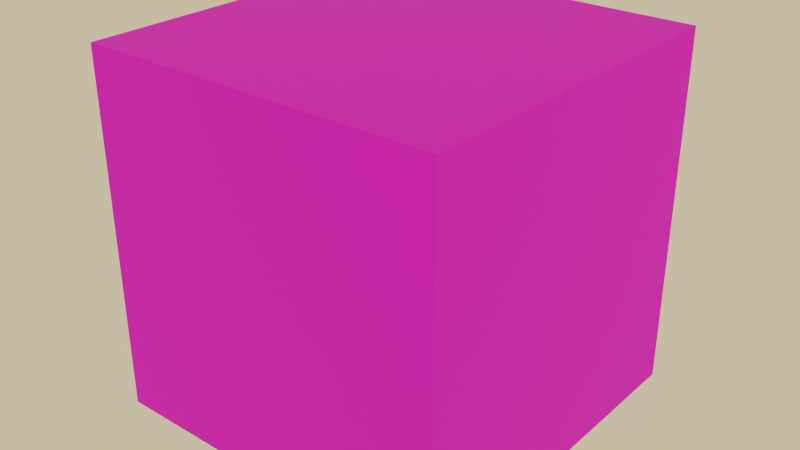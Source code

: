 # Source: models.blend  (saved by Blender 3.3.6; exported with 4.5.12 LTS)
import bpy
from mathutils import Matrix  # noqa: F401  (used for matrix-valued properties, if any)

bpy.ops.wm.read_factory_settings(use_empty=True)
scene = bpy.context.scene
scene.name = 'Scene'

# ---- collections
col_collection = bpy.data.collections.new('Collection'); scene.collection.children.link(col_collection)

# ---- images (referenced by path relative to the original .blend; pixels are not part of the script)
import os
ASSET_DIR = os.environ.get("B2B_ASSET_DIR", "")  # directory of the original .blend (textures are referenced by path, not embedded)
HERE = os.path.dirname(os.path.abspath(__file__))  # packed textures are extracted next to this script under _unpacked/

def load_image(name, relpath, width, height, colorspace="sRGB"):
    """Load a texture the original file referenced (path relative to the .blend, or extracted next to this script)."""
    p = next((c for c in (os.path.join(HERE, relpath), os.path.join(ASSET_DIR, relpath)) if relpath and os.path.exists(c)), "")
    if p:
        img = bpy.data.images.load(p, check_existing=True)
        img.name = name
    else:  # same state as the original file: an image datablock whose file is absent (Cycles renders it pink)
        img = bpy.data.images.new(name, width, height)
        img.source = "FILE"
        img.filepath = "//" + (relpath or name)
    img.colorspace_settings.name = colorspace
    return img
img_main_texture = load_image('main_texture', 'main_texture.png', 1024, 1024, 'sRGB')

# ---- materials (node trees are filled in below, after node groups)
mat_material_001 = bpy.data.materials.new('Material.001')

# ---- material node trees
mat_material_001.use_nodes = True; mat_material_001.node_tree.nodes.clear()
_N = mat_material_001.node_tree.nodes; _L = mat_material_001.node_tree.links
n0 = _N.new('ShaderNodeOutputMaterial'); n0.name = 'Material Output'; n0.location = (300, 300)
n1 = _N.new('ShaderNodeMapping'); n1.name = 'Mapping'; n1.location = (-1077, 20)
n1.inputs[1].default_value = (0.5, 0.5, 1.0)
n2 = _N.new('ShaderNodeTexCoord'); n2.name = 'Texture Coordinate'; n2.location = (-1141, 336)
n3 = _N.new('ShaderNodeMath'); n3.name = 'Math'; n3.location = (-708, 163)
n3.operation = 'MODULO'
n3.inputs[1].default_value = 0.2
n4 = _N.new('ShaderNodeMath'); n4.name = 'Math.001'; n4.location = (-777, -173)
n4.operation = 'MODULO'
n4.inputs[1].default_value = 0.1
n5 = _N.new('ShaderNodeSeparateXYZ'); n5.name = 'Separate XYZ'; n5.location = (-944, 386)
n6 = _N.new('ShaderNodeValToRGB'); n6.name = 'ColorRamp.002'; n6.location = (-516, -37)
n6.color_ramp.interpolation = 'CONSTANT'
while len(n6.color_ramp.elements) > 1: n6.color_ramp.elements.remove(n6.color_ramp.elements[-1])
n6.color_ramp.elements[0].position = 0.0; n6.color_ramp.elements[0].color = (0.0, 0.0, 0.0, 1.0)
_e = n6.color_ramp.elements.new(0.02727); _e.color = (1.0, 1.0, 1.0, 1.0)
_e = n6.color_ramp.elements.new(0.08409); _e.color = (0.0, 0.0, 0.0, 1.0)
n7 = _N.new('ShaderNodeValToRGB'); n7.name = 'ColorRamp'; n7.location = (-481, 225)
n7.color_ramp.interpolation = 'CONSTANT'
while len(n7.color_ramp.elements) > 1: n7.color_ramp.elements.remove(n7.color_ramp.elements[-1])
n7.color_ramp.elements[0].position = 0.0; n7.color_ramp.elements[0].color = (0.0, 0.0, 0.0, 1.0)
_e = n7.color_ramp.elements.new(0.02273); _e.color = (1.0, 1.0, 1.0, 1.0)
_e = n7.color_ramp.elements.new(0.1795); _e.color = (0.0, 0.0, 0.0, 1.0)
n8 = _N.new('ShaderNodeMix'); n8.name = 'Mix'; n8.location = (-429, 807)
n8.data_type = 'RGBA'
n8.inputs[6].default_value = (0.1529, 0.1529, 0.1274, 1.0)
n8.inputs[7].default_value = (0.7758, 0.6376, 0.3515, 1.0)
n9 = _N.new('ShaderNodeVectorMath'); n9.name = 'Vector Math.001'; n9.location = (-42, -164)
n9.operation = 'MAXIMUM'
n10 = _N.new('ShaderNodeVectorMath'); n10.name = 'Vector Math'; n10.location = (-169, 28)
n10.operation = 'MAXIMUM'
n11 = _N.new('ShaderNodeValToRGB'); n11.name = 'ColorRamp.001'; n11.location = (-439, -292)
n11.color_ramp.interpolation = 'CONSTANT'
while len(n11.color_ramp.elements) > 1: n11.color_ramp.elements.remove(n11.color_ramp.elements[-1])
n11.color_ramp.elements[0].position = 0.0; n11.color_ramp.elements[0].color = (1.0, 1.0, 1.0, 1.0)
_e = n11.color_ramp.elements.new(0.9773); _e.color = (0.0, 0.0, 0.0, 1.0)
n12 = _N.new('ShaderNodeBsdfPrincipled'); n12.name = 'Principled BSDF'; n12.location = (12, 870)
n12.distribution = 'GGX'
n12.subsurface_method = 'RANDOM_WALK_SKIN'
n12.inputs[2].default_value = 0.7636
n12.inputs[3].default_value = 1.45
n12.inputs[27].default_value = (0.0, 0.0, 0.0, 1.0)
n12.inputs[28].default_value = 1.0
n13 = _N.new('ShaderNodeTexImage'); n13.name = 'Image Texture'; n13.location = (-309, 1280)
n13.image = img_main_texture
_L.new(n2.outputs[3], n1.inputs[0])
_L.new(n5.outputs[2], n11.inputs[0])
_L.new(n1.outputs[0], n5.inputs[0])
_L.new(n3.outputs[0], n7.inputs[0])
_L.new(n5.outputs[0], n3.inputs[0])
_L.new(n5.outputs[1], n4.inputs[0])
_L.new(n4.outputs[0], n6.inputs[0])
_L.new(n7.outputs[0], n10.inputs[0])
_L.new(n6.outputs[0], n10.inputs[1])
_L.new(n10.outputs[0], n9.inputs[0])
_L.new(n11.outputs[0], n9.inputs[1])
_L.new(n12.outputs[0], n0.inputs[0])
_L.new(n9.outputs[0], n8.inputs[0])
_L.new(n13.outputs[0], n12.inputs[0])
n0.is_active_output = True

# ---- world
world_world = bpy.data.worlds.new('World'); scene.world = world_world
world_world.use_nodes = True; world_world.node_tree.nodes.clear()
_N = world_world.node_tree.nodes; _L = world_world.node_tree.links
n0 = _N.new('ShaderNodeOutputWorld'); n0.name = 'World Output'; n0.location = (300, 300)
n1 = _N.new('ShaderNodeBackground'); n1.name = 'Background'; n1.location = (10, 300)
n1.inputs[0].default_value = (0.7991, 0.6445, 0.3712, 1.0)
_L.new(n1.outputs[0], n0.inputs[0])
n0.is_active_output = True
world_world.color = (0.05088, 0.05088, 0.05088)
world_world.use_sun_shadow = False
world_world.sun_shadow_jitter_overblur = 0.0

# ---- meshes
me_ground = bpy.data.meshes.new('Ground')
me_ground.from_pydata([(-0.5, -0.5, -1.0), (-0.5, -0.5, 0.0), (-0.5, 0.5, -1.0), (-0.5, 0.5, 0.0), (0.5, -0.5, -1.0), (0.5, -0.5, 0.0), (0.5, 0.5, -1.0), (0.5, 0.5, 0.0)], [], [(0, 1, 3, 2), (2, 3, 7, 6), (6, 7, 5, 4), (4, 5, 1, 0), (2, 6, 4, 0), (7, 3, 1, 5)])
_uv = me_ground.uv_layers.new(name='UVMap')
_uv.uv.foreach_set('vector', [0.1465, 0.7957, 0.1465, 0.8577, 0.0845, 0.8577, 0.0845, 0.7957, 0.02252, 0.8577, 0.0845, 0.8577, 0.0845, 0.9197, 0.02252, 0.9197, 0.0845, 0.9817, 0.0845, 0.9197, 0.1465, 0.9197, 0.1465, 0.9817, 0.2085, 0.9197, 0.1465, 0.9197, 0.1465, 0.8577, 0.2085, 0.8577, 0.2704, 0.8577, 0.2704, 0.9197, 0.2085, 0.9197, 0.2085, 0.8577, 0.0845, 0.9197, 0.0845, 0.8577, 0.1465, 0.8577, 0.1465, 0.9197])
me_ground.materials.append(mat_material_001)
me_ground.update()

# ---- objects
ob_ground = bpy.data.objects.new('Ground', me_ground)

# ---- transforms, parenting, visibility, modifiers, constraints
ob_ground.location = (0.0, 0.0, 0.0)

# ---- collection membership
col_collection.objects.link(ob_ground)

# ---- scene / render settings (as saved in the file)
scene.frame_start = 1; scene.frame_end = 250; scene.frame_set(1)
scene.render.engine = 'CYCLES'
scene.cycles.use_denoising = False
scene.cycles.sampling_pattern = 'TABULATED_SOBOL'
scene.cycles.use_light_tree = False
scene.cycles.bake_type = 'DIFFUSE'
scene.view_settings.view_transform = 'Filmic'
bpy.context.view_layer.update()

# ---- added for rendering (the .blend has no active camera): camera
cam_auto = bpy.data.cameras.new('AutoCamera')
cam_auto.lens = 50.0
cam_auto.sensor_width = 36.0
cam_auto.clip_end = 1000.0
ob_auto_camera = bpy.data.objects.new('AutoCamera', cam_auto)
scene.collection.objects.link(ob_auto_camera)
ob_auto_camera.location = (1.60254, -1.92304, 0.782029)
ob_auto_camera.rotation_euler = (1.09748, -7.21219e-08, 0.694738)
scene.camera = ob_auto_camera
bpy.context.view_layer.update()
